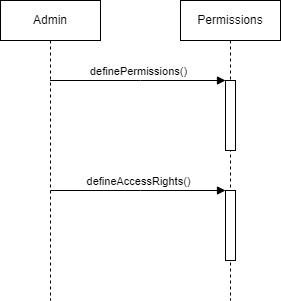

The diagram above was exported from draw.io. Its source (the exported page's mxGraphModel, read from the mxfile embedded in the PNG):
<mxGraphModel dx="1034" dy="446" grid="1" gridSize="10" guides="1" tooltips="1" connect="1" arrows="1" fold="1" page="1" pageScale="1" pageWidth="850" pageHeight="1100" math="0" shadow="0">
  <root>
    <mxCell id="0" />
    <mxCell id="1" parent="0" />
    <mxCell id="aM9ryv3xv72pqoxQDRHE-1" value="Admin" style="shape=umlLifeline;perimeter=lifelinePerimeter;whiteSpace=wrap;html=1;container=0;dropTarget=0;collapsible=0;recursiveResize=0;outlineConnect=0;portConstraint=eastwest;newEdgeStyle={&quot;edgeStyle&quot;:&quot;elbowEdgeStyle&quot;,&quot;elbow&quot;:&quot;vertical&quot;,&quot;curved&quot;:0,&quot;rounded&quot;:0};" parent="1" vertex="1">
      <mxGeometry x="40" y="40" width="100" height="300" as="geometry" />
    </mxCell>
    <mxCell id="aM9ryv3xv72pqoxQDRHE-5" value="Permissions" style="shape=umlLifeline;perimeter=lifelinePerimeter;whiteSpace=wrap;html=1;container=0;dropTarget=0;collapsible=0;recursiveResize=0;outlineConnect=0;portConstraint=eastwest;newEdgeStyle={&quot;edgeStyle&quot;:&quot;elbowEdgeStyle&quot;,&quot;elbow&quot;:&quot;vertical&quot;,&quot;curved&quot;:0,&quot;rounded&quot;:0};" parent="1" vertex="1">
      <mxGeometry x="220" y="40" width="100" height="300" as="geometry" />
    </mxCell>
    <mxCell id="aM9ryv3xv72pqoxQDRHE-6" value="" style="html=1;points=[];perimeter=orthogonalPerimeter;outlineConnect=0;targetShapes=umlLifeline;portConstraint=eastwest;newEdgeStyle={&quot;edgeStyle&quot;:&quot;elbowEdgeStyle&quot;,&quot;elbow&quot;:&quot;vertical&quot;,&quot;curved&quot;:0,&quot;rounded&quot;:0};" parent="aM9ryv3xv72pqoxQDRHE-5" vertex="1">
      <mxGeometry x="45" y="80" width="10" height="70" as="geometry" />
    </mxCell>
    <mxCell id="J8YKnsh2iw4xwpWm2eXW-1" value="" style="html=1;points=[];perimeter=orthogonalPerimeter;outlineConnect=0;targetShapes=umlLifeline;portConstraint=eastwest;newEdgeStyle={&quot;edgeStyle&quot;:&quot;elbowEdgeStyle&quot;,&quot;elbow&quot;:&quot;vertical&quot;,&quot;curved&quot;:0,&quot;rounded&quot;:0};" vertex="1" parent="aM9ryv3xv72pqoxQDRHE-5">
      <mxGeometry x="45" y="190" width="10" height="70" as="geometry" />
    </mxCell>
    <mxCell id="aM9ryv3xv72pqoxQDRHE-7" value="definePermissions()" style="html=1;verticalAlign=bottom;endArrow=block;edgeStyle=elbowEdgeStyle;elbow=vertical;curved=0;rounded=0;" parent="1" source="aM9ryv3xv72pqoxQDRHE-1" target="aM9ryv3xv72pqoxQDRHE-6" edge="1">
      <mxGeometry relative="1" as="geometry">
        <mxPoint x="95" y="120" as="sourcePoint" />
        <Array as="points">
          <mxPoint x="180" y="120" />
        </Array>
      </mxGeometry>
    </mxCell>
    <mxCell id="U7PUaQAwOMj_vJSvNJ3e-3" value="defineAccessRights()" style="html=1;verticalAlign=bottom;endArrow=block;edgeStyle=elbowEdgeStyle;elbow=vertical;curved=0;rounded=0;" parent="1" edge="1">
      <mxGeometry relative="1" as="geometry">
        <mxPoint x="90" y="230" as="sourcePoint" />
        <Array as="points">
          <mxPoint x="180" y="230" />
        </Array>
        <mxPoint x="265" y="230" as="targetPoint" />
      </mxGeometry>
    </mxCell>
  </root>
</mxGraphModel>